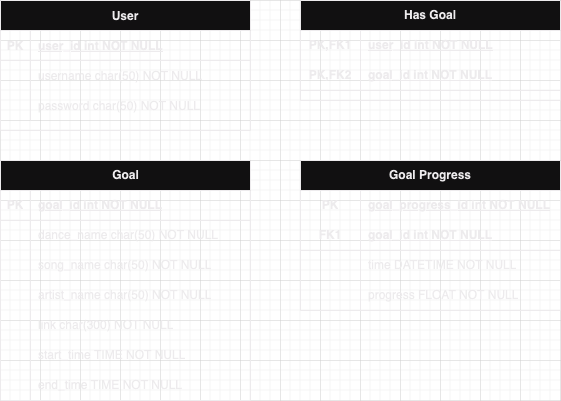

The diagram above was exported from draw.io. Its source (the exported page's mxGraphModel, read from the mxfile embedded in the PNG):
<mxGraphModel dx="636" dy="542" grid="1" gridSize="10" guides="1" tooltips="1" connect="1" arrows="1" fold="1" page="1" pageScale="1" pageWidth="850" pageHeight="1100" math="0" shadow="0" extFonts="Permanent Marker^https://fonts.googleapis.com/css?family=Permanent+Marker">
  <root>
    <mxCell id="0" />
    <mxCell id="1" parent="0" />
    <mxCell id="C-vyLk0tnHw3VtMMgP7b-23" value="User" style="shape=table;startSize=30;container=1;collapsible=1;childLayout=tableLayout;fixedRows=1;rowLines=0;fontStyle=1;align=center;resizeLast=1;" parent="1" vertex="1">
      <mxGeometry x="120" y="120" width="250" height="130" as="geometry">
        <mxRectangle x="120" y="120" width="70" height="30" as="alternateBounds" />
      </mxGeometry>
    </mxCell>
    <mxCell id="C-vyLk0tnHw3VtMMgP7b-24" value="" style="shape=partialRectangle;collapsible=0;dropTarget=0;pointerEvents=0;fillColor=none;points=[[0,0.5],[1,0.5]];portConstraint=eastwest;top=0;left=0;right=0;bottom=1;" parent="C-vyLk0tnHw3VtMMgP7b-23" vertex="1">
      <mxGeometry y="30" width="250" height="30" as="geometry" />
    </mxCell>
    <mxCell id="C-vyLk0tnHw3VtMMgP7b-25" value="PK" style="shape=partialRectangle;overflow=hidden;connectable=0;fillColor=none;top=0;left=0;bottom=0;right=0;fontStyle=1;" parent="C-vyLk0tnHw3VtMMgP7b-24" vertex="1">
      <mxGeometry width="30" height="30" as="geometry">
        <mxRectangle width="30" height="30" as="alternateBounds" />
      </mxGeometry>
    </mxCell>
    <mxCell id="C-vyLk0tnHw3VtMMgP7b-26" value="user_id int NOT NULL " style="shape=partialRectangle;overflow=hidden;connectable=0;fillColor=none;top=0;left=0;bottom=0;right=0;align=left;spacingLeft=6;fontStyle=5;" parent="C-vyLk0tnHw3VtMMgP7b-24" vertex="1">
      <mxGeometry x="30" width="220" height="30" as="geometry">
        <mxRectangle width="220" height="30" as="alternateBounds" />
      </mxGeometry>
    </mxCell>
    <mxCell id="C-vyLk0tnHw3VtMMgP7b-27" value="" style="shape=partialRectangle;collapsible=0;dropTarget=0;pointerEvents=0;fillColor=none;points=[[0,0.5],[1,0.5]];portConstraint=eastwest;top=0;left=0;right=0;bottom=0;" parent="C-vyLk0tnHw3VtMMgP7b-23" vertex="1">
      <mxGeometry y="60" width="250" height="30" as="geometry" />
    </mxCell>
    <mxCell id="C-vyLk0tnHw3VtMMgP7b-28" value="" style="shape=partialRectangle;overflow=hidden;connectable=0;fillColor=none;top=0;left=0;bottom=0;right=0;" parent="C-vyLk0tnHw3VtMMgP7b-27" vertex="1">
      <mxGeometry width="30" height="30" as="geometry">
        <mxRectangle width="30" height="30" as="alternateBounds" />
      </mxGeometry>
    </mxCell>
    <mxCell id="C-vyLk0tnHw3VtMMgP7b-29" value="username char(50) NOT NULL" style="shape=partialRectangle;overflow=hidden;connectable=0;fillColor=none;top=0;left=0;bottom=0;right=0;align=left;spacingLeft=6;" parent="C-vyLk0tnHw3VtMMgP7b-27" vertex="1">
      <mxGeometry x="30" width="220" height="30" as="geometry">
        <mxRectangle width="220" height="30" as="alternateBounds" />
      </mxGeometry>
    </mxCell>
    <mxCell id="BayVx13MJXuBR1hnQ-zV-17" style="shape=partialRectangle;collapsible=0;dropTarget=0;pointerEvents=0;fillColor=none;points=[[0,0.5],[1,0.5]];portConstraint=eastwest;top=0;left=0;right=0;bottom=0;" vertex="1" parent="C-vyLk0tnHw3VtMMgP7b-23">
      <mxGeometry y="90" width="250" height="30" as="geometry" />
    </mxCell>
    <mxCell id="BayVx13MJXuBR1hnQ-zV-18" style="shape=partialRectangle;overflow=hidden;connectable=0;fillColor=none;top=0;left=0;bottom=0;right=0;" vertex="1" parent="BayVx13MJXuBR1hnQ-zV-17">
      <mxGeometry width="30" height="30" as="geometry">
        <mxRectangle width="30" height="30" as="alternateBounds" />
      </mxGeometry>
    </mxCell>
    <mxCell id="BayVx13MJXuBR1hnQ-zV-19" value="password char(50) NOT NULL" style="shape=partialRectangle;overflow=hidden;connectable=0;fillColor=none;top=0;left=0;bottom=0;right=0;align=left;spacingLeft=6;" vertex="1" parent="BayVx13MJXuBR1hnQ-zV-17">
      <mxGeometry x="30" width="220" height="30" as="geometry">
        <mxRectangle width="220" height="30" as="alternateBounds" />
      </mxGeometry>
    </mxCell>
    <mxCell id="BayVx13MJXuBR1hnQ-zV-20" value="Goal" style="shape=table;startSize=30;container=1;collapsible=1;childLayout=tableLayout;fixedRows=1;rowLines=0;fontStyle=1;align=center;resizeLast=1;html=1;" vertex="1" parent="1">
      <mxGeometry x="120" y="280" width="250" height="240" as="geometry" />
    </mxCell>
    <mxCell id="BayVx13MJXuBR1hnQ-zV-21" value="" style="shape=tableRow;horizontal=0;startSize=0;swimlaneHead=0;swimlaneBody=0;fillColor=none;collapsible=0;dropTarget=0;points=[[0,0.5],[1,0.5]];portConstraint=eastwest;top=0;left=0;right=0;bottom=1;" vertex="1" parent="BayVx13MJXuBR1hnQ-zV-20">
      <mxGeometry y="30" width="250" height="30" as="geometry" />
    </mxCell>
    <mxCell id="BayVx13MJXuBR1hnQ-zV-22" value="PK" style="shape=partialRectangle;connectable=0;fillColor=none;top=0;left=0;bottom=0;right=0;fontStyle=1;overflow=hidden;whiteSpace=wrap;html=1;" vertex="1" parent="BayVx13MJXuBR1hnQ-zV-21">
      <mxGeometry width="30" height="30" as="geometry">
        <mxRectangle width="30" height="30" as="alternateBounds" />
      </mxGeometry>
    </mxCell>
    <mxCell id="BayVx13MJXuBR1hnQ-zV-23" value="goal_id int NOT NULL" style="shape=partialRectangle;connectable=0;fillColor=none;top=0;left=0;bottom=0;right=0;align=left;spacingLeft=6;fontStyle=5;overflow=hidden;whiteSpace=wrap;html=1;" vertex="1" parent="BayVx13MJXuBR1hnQ-zV-21">
      <mxGeometry x="30" width="220" height="30" as="geometry">
        <mxRectangle width="220" height="30" as="alternateBounds" />
      </mxGeometry>
    </mxCell>
    <mxCell id="BayVx13MJXuBR1hnQ-zV-24" value="" style="shape=tableRow;horizontal=0;startSize=0;swimlaneHead=0;swimlaneBody=0;fillColor=none;collapsible=0;dropTarget=0;points=[[0,0.5],[1,0.5]];portConstraint=eastwest;top=0;left=0;right=0;bottom=0;" vertex="1" parent="BayVx13MJXuBR1hnQ-zV-20">
      <mxGeometry y="60" width="250" height="30" as="geometry" />
    </mxCell>
    <mxCell id="BayVx13MJXuBR1hnQ-zV-25" value="" style="shape=partialRectangle;connectable=0;fillColor=none;top=0;left=0;bottom=0;right=0;editable=1;overflow=hidden;whiteSpace=wrap;html=1;" vertex="1" parent="BayVx13MJXuBR1hnQ-zV-24">
      <mxGeometry width="30" height="30" as="geometry">
        <mxRectangle width="30" height="30" as="alternateBounds" />
      </mxGeometry>
    </mxCell>
    <mxCell id="BayVx13MJXuBR1hnQ-zV-26" value="dance_name char(50) NOT NULL" style="shape=partialRectangle;connectable=0;fillColor=none;top=0;left=0;bottom=0;right=0;align=left;spacingLeft=6;overflow=hidden;whiteSpace=wrap;html=1;" vertex="1" parent="BayVx13MJXuBR1hnQ-zV-24">
      <mxGeometry x="30" width="220" height="30" as="geometry">
        <mxRectangle width="220" height="30" as="alternateBounds" />
      </mxGeometry>
    </mxCell>
    <mxCell id="BayVx13MJXuBR1hnQ-zV-27" value="" style="shape=tableRow;horizontal=0;startSize=0;swimlaneHead=0;swimlaneBody=0;fillColor=none;collapsible=0;dropTarget=0;points=[[0,0.5],[1,0.5]];portConstraint=eastwest;top=0;left=0;right=0;bottom=0;" vertex="1" parent="BayVx13MJXuBR1hnQ-zV-20">
      <mxGeometry y="90" width="250" height="30" as="geometry" />
    </mxCell>
    <mxCell id="BayVx13MJXuBR1hnQ-zV-28" value="" style="shape=partialRectangle;connectable=0;fillColor=none;top=0;left=0;bottom=0;right=0;editable=1;overflow=hidden;whiteSpace=wrap;html=1;" vertex="1" parent="BayVx13MJXuBR1hnQ-zV-27">
      <mxGeometry width="30" height="30" as="geometry">
        <mxRectangle width="30" height="30" as="alternateBounds" />
      </mxGeometry>
    </mxCell>
    <mxCell id="BayVx13MJXuBR1hnQ-zV-29" value="song_name char(50) NOT NULL" style="shape=partialRectangle;connectable=0;fillColor=none;top=0;left=0;bottom=0;right=0;align=left;spacingLeft=6;overflow=hidden;whiteSpace=wrap;html=1;" vertex="1" parent="BayVx13MJXuBR1hnQ-zV-27">
      <mxGeometry x="30" width="220" height="30" as="geometry">
        <mxRectangle width="220" height="30" as="alternateBounds" />
      </mxGeometry>
    </mxCell>
    <mxCell id="BayVx13MJXuBR1hnQ-zV-30" value="" style="shape=tableRow;horizontal=0;startSize=0;swimlaneHead=0;swimlaneBody=0;fillColor=none;collapsible=0;dropTarget=0;points=[[0,0.5],[1,0.5]];portConstraint=eastwest;top=0;left=0;right=0;bottom=0;" vertex="1" parent="BayVx13MJXuBR1hnQ-zV-20">
      <mxGeometry y="120" width="250" height="30" as="geometry" />
    </mxCell>
    <mxCell id="BayVx13MJXuBR1hnQ-zV-31" value="" style="shape=partialRectangle;connectable=0;fillColor=none;top=0;left=0;bottom=0;right=0;editable=1;overflow=hidden;whiteSpace=wrap;html=1;" vertex="1" parent="BayVx13MJXuBR1hnQ-zV-30">
      <mxGeometry width="30" height="30" as="geometry">
        <mxRectangle width="30" height="30" as="alternateBounds" />
      </mxGeometry>
    </mxCell>
    <mxCell id="BayVx13MJXuBR1hnQ-zV-32" value="artist_name char(50) NOT NULL" style="shape=partialRectangle;connectable=0;fillColor=none;top=0;left=0;bottom=0;right=0;align=left;spacingLeft=6;overflow=hidden;whiteSpace=wrap;html=1;" vertex="1" parent="BayVx13MJXuBR1hnQ-zV-30">
      <mxGeometry x="30" width="220" height="30" as="geometry">
        <mxRectangle width="220" height="30" as="alternateBounds" />
      </mxGeometry>
    </mxCell>
    <mxCell id="BayVx13MJXuBR1hnQ-zV-33" style="shape=tableRow;horizontal=0;startSize=0;swimlaneHead=0;swimlaneBody=0;fillColor=none;collapsible=0;dropTarget=0;points=[[0,0.5],[1,0.5]];portConstraint=eastwest;top=0;left=0;right=0;bottom=0;" vertex="1" parent="BayVx13MJXuBR1hnQ-zV-20">
      <mxGeometry y="150" width="250" height="30" as="geometry" />
    </mxCell>
    <mxCell id="BayVx13MJXuBR1hnQ-zV-34" style="shape=partialRectangle;connectable=0;fillColor=none;top=0;left=0;bottom=0;right=0;editable=1;overflow=hidden;whiteSpace=wrap;html=1;" vertex="1" parent="BayVx13MJXuBR1hnQ-zV-33">
      <mxGeometry width="30" height="30" as="geometry">
        <mxRectangle width="30" height="30" as="alternateBounds" />
      </mxGeometry>
    </mxCell>
    <mxCell id="BayVx13MJXuBR1hnQ-zV-35" value="link char(300) NOT NULL" style="shape=partialRectangle;connectable=0;fillColor=none;top=0;left=0;bottom=0;right=0;align=left;spacingLeft=6;overflow=hidden;whiteSpace=wrap;html=1;" vertex="1" parent="BayVx13MJXuBR1hnQ-zV-33">
      <mxGeometry x="30" width="220" height="30" as="geometry">
        <mxRectangle width="220" height="30" as="alternateBounds" />
      </mxGeometry>
    </mxCell>
    <mxCell id="BayVx13MJXuBR1hnQ-zV-36" style="shape=tableRow;horizontal=0;startSize=0;swimlaneHead=0;swimlaneBody=0;fillColor=none;collapsible=0;dropTarget=0;points=[[0,0.5],[1,0.5]];portConstraint=eastwest;top=0;left=0;right=0;bottom=0;" vertex="1" parent="BayVx13MJXuBR1hnQ-zV-20">
      <mxGeometry y="180" width="250" height="30" as="geometry" />
    </mxCell>
    <mxCell id="BayVx13MJXuBR1hnQ-zV-37" style="shape=partialRectangle;connectable=0;fillColor=none;top=0;left=0;bottom=0;right=0;editable=1;overflow=hidden;whiteSpace=wrap;html=1;" vertex="1" parent="BayVx13MJXuBR1hnQ-zV-36">
      <mxGeometry width="30" height="30" as="geometry">
        <mxRectangle width="30" height="30" as="alternateBounds" />
      </mxGeometry>
    </mxCell>
    <mxCell id="BayVx13MJXuBR1hnQ-zV-38" value="start_time TIME NOT NULL" style="shape=partialRectangle;connectable=0;fillColor=none;top=0;left=0;bottom=0;right=0;align=left;spacingLeft=6;overflow=hidden;whiteSpace=wrap;html=1;" vertex="1" parent="BayVx13MJXuBR1hnQ-zV-36">
      <mxGeometry x="30" width="220" height="30" as="geometry">
        <mxRectangle width="220" height="30" as="alternateBounds" />
      </mxGeometry>
    </mxCell>
    <mxCell id="BayVx13MJXuBR1hnQ-zV-39" style="shape=tableRow;horizontal=0;startSize=0;swimlaneHead=0;swimlaneBody=0;fillColor=none;collapsible=0;dropTarget=0;points=[[0,0.5],[1,0.5]];portConstraint=eastwest;top=0;left=0;right=0;bottom=0;" vertex="1" parent="BayVx13MJXuBR1hnQ-zV-20">
      <mxGeometry y="210" width="250" height="30" as="geometry" />
    </mxCell>
    <mxCell id="BayVx13MJXuBR1hnQ-zV-40" style="shape=partialRectangle;connectable=0;fillColor=none;top=0;left=0;bottom=0;right=0;editable=1;overflow=hidden;whiteSpace=wrap;html=1;" vertex="1" parent="BayVx13MJXuBR1hnQ-zV-39">
      <mxGeometry width="30" height="30" as="geometry">
        <mxRectangle width="30" height="30" as="alternateBounds" />
      </mxGeometry>
    </mxCell>
    <mxCell id="BayVx13MJXuBR1hnQ-zV-41" value="end_time TIME NOT NULL" style="shape=partialRectangle;connectable=0;fillColor=none;top=0;left=0;bottom=0;right=0;align=left;spacingLeft=6;overflow=hidden;whiteSpace=wrap;html=1;" vertex="1" parent="BayVx13MJXuBR1hnQ-zV-39">
      <mxGeometry x="30" width="220" height="30" as="geometry">
        <mxRectangle width="220" height="30" as="alternateBounds" />
      </mxGeometry>
    </mxCell>
    <mxCell id="BayVx13MJXuBR1hnQ-zV-42" value="Has Goal" style="shape=table;startSize=30;container=1;collapsible=1;childLayout=tableLayout;fixedRows=1;rowLines=0;fontStyle=1;align=center;resizeLast=1;html=1;whiteSpace=wrap;" vertex="1" parent="1">
      <mxGeometry x="420" y="120" width="260" height="100" as="geometry" />
    </mxCell>
    <mxCell id="BayVx13MJXuBR1hnQ-zV-43" value="" style="shape=tableRow;horizontal=0;startSize=0;swimlaneHead=0;swimlaneBody=0;fillColor=none;collapsible=0;dropTarget=0;points=[[0,0.5],[1,0.5]];portConstraint=eastwest;top=0;left=0;right=0;bottom=0;html=1;" vertex="1" parent="BayVx13MJXuBR1hnQ-zV-42">
      <mxGeometry y="30" width="260" height="30" as="geometry" />
    </mxCell>
    <mxCell id="BayVx13MJXuBR1hnQ-zV-44" value="PK,FK1" style="shape=partialRectangle;connectable=0;fillColor=none;top=0;left=0;bottom=0;right=0;fontStyle=1;overflow=hidden;html=1;whiteSpace=wrap;" vertex="1" parent="BayVx13MJXuBR1hnQ-zV-43">
      <mxGeometry width="60" height="30" as="geometry">
        <mxRectangle width="60" height="30" as="alternateBounds" />
      </mxGeometry>
    </mxCell>
    <mxCell id="BayVx13MJXuBR1hnQ-zV-45" value="user_id int NOT NULL" style="shape=partialRectangle;connectable=0;fillColor=none;top=0;left=0;bottom=0;right=0;align=left;spacingLeft=6;fontStyle=5;overflow=hidden;html=1;whiteSpace=wrap;" vertex="1" parent="BayVx13MJXuBR1hnQ-zV-43">
      <mxGeometry x="60" width="200" height="30" as="geometry">
        <mxRectangle width="200" height="30" as="alternateBounds" />
      </mxGeometry>
    </mxCell>
    <mxCell id="BayVx13MJXuBR1hnQ-zV-46" value="" style="shape=tableRow;horizontal=0;startSize=0;swimlaneHead=0;swimlaneBody=0;fillColor=none;collapsible=0;dropTarget=0;points=[[0,0.5],[1,0.5]];portConstraint=eastwest;top=0;left=0;right=0;bottom=1;html=1;" vertex="1" parent="BayVx13MJXuBR1hnQ-zV-42">
      <mxGeometry y="60" width="260" height="30" as="geometry" />
    </mxCell>
    <mxCell id="BayVx13MJXuBR1hnQ-zV-47" value="PK,FK2" style="shape=partialRectangle;connectable=0;fillColor=none;top=0;left=0;bottom=0;right=0;fontStyle=1;overflow=hidden;html=1;whiteSpace=wrap;" vertex="1" parent="BayVx13MJXuBR1hnQ-zV-46">
      <mxGeometry width="60" height="30" as="geometry">
        <mxRectangle width="60" height="30" as="alternateBounds" />
      </mxGeometry>
    </mxCell>
    <mxCell id="BayVx13MJXuBR1hnQ-zV-48" value="goal_id int NOT NULL" style="shape=partialRectangle;connectable=0;fillColor=none;top=0;left=0;bottom=0;right=0;align=left;spacingLeft=6;fontStyle=5;overflow=hidden;html=1;whiteSpace=wrap;" vertex="1" parent="BayVx13MJXuBR1hnQ-zV-46">
      <mxGeometry x="60" width="200" height="30" as="geometry">
        <mxRectangle width="200" height="30" as="alternateBounds" />
      </mxGeometry>
    </mxCell>
    <mxCell id="BayVx13MJXuBR1hnQ-zV-55" value="Goal Progress" style="shape=table;startSize=30;container=1;collapsible=1;childLayout=tableLayout;fixedRows=1;rowLines=0;fontStyle=1;align=center;resizeLast=1;html=1;whiteSpace=wrap;" vertex="1" parent="1">
      <mxGeometry x="420" y="280" width="260" height="150" as="geometry" />
    </mxCell>
    <mxCell id="BayVx13MJXuBR1hnQ-zV-56" value="" style="shape=tableRow;horizontal=0;startSize=0;swimlaneHead=0;swimlaneBody=0;fillColor=none;collapsible=0;dropTarget=0;points=[[0,0.5],[1,0.5]];portConstraint=eastwest;top=0;left=0;right=0;bottom=0;html=1;" vertex="1" parent="BayVx13MJXuBR1hnQ-zV-55">
      <mxGeometry y="30" width="260" height="30" as="geometry" />
    </mxCell>
    <mxCell id="BayVx13MJXuBR1hnQ-zV-57" value="PK" style="shape=partialRectangle;connectable=0;fillColor=none;top=0;left=0;bottom=0;right=0;fontStyle=1;overflow=hidden;html=1;whiteSpace=wrap;" vertex="1" parent="BayVx13MJXuBR1hnQ-zV-56">
      <mxGeometry width="60" height="30" as="geometry">
        <mxRectangle width="60" height="30" as="alternateBounds" />
      </mxGeometry>
    </mxCell>
    <mxCell id="BayVx13MJXuBR1hnQ-zV-58" value="goal_progress_id int NOT NULL" style="shape=partialRectangle;connectable=0;fillColor=none;top=0;left=0;bottom=0;right=0;align=left;spacingLeft=6;fontStyle=5;overflow=hidden;html=1;whiteSpace=wrap;" vertex="1" parent="BayVx13MJXuBR1hnQ-zV-56">
      <mxGeometry x="60" width="200" height="30" as="geometry">
        <mxRectangle width="200" height="30" as="alternateBounds" />
      </mxGeometry>
    </mxCell>
    <mxCell id="BayVx13MJXuBR1hnQ-zV-59" value="" style="shape=tableRow;horizontal=0;startSize=0;swimlaneHead=0;swimlaneBody=0;fillColor=none;collapsible=0;dropTarget=0;points=[[0,0.5],[1,0.5]];portConstraint=eastwest;top=0;left=0;right=0;bottom=1;html=1;" vertex="1" parent="BayVx13MJXuBR1hnQ-zV-55">
      <mxGeometry y="60" width="260" height="30" as="geometry" />
    </mxCell>
    <mxCell id="BayVx13MJXuBR1hnQ-zV-60" value="FK1" style="shape=partialRectangle;connectable=0;fillColor=none;top=0;left=0;bottom=0;right=0;fontStyle=1;overflow=hidden;html=1;whiteSpace=wrap;" vertex="1" parent="BayVx13MJXuBR1hnQ-zV-59">
      <mxGeometry width="60" height="30" as="geometry">
        <mxRectangle width="60" height="30" as="alternateBounds" />
      </mxGeometry>
    </mxCell>
    <mxCell id="BayVx13MJXuBR1hnQ-zV-61" value="goal_id int NOT NULL" style="shape=partialRectangle;connectable=0;fillColor=none;top=0;left=0;bottom=0;right=0;align=left;spacingLeft=6;fontStyle=5;overflow=hidden;html=1;whiteSpace=wrap;" vertex="1" parent="BayVx13MJXuBR1hnQ-zV-59">
      <mxGeometry x="60" width="200" height="30" as="geometry">
        <mxRectangle width="200" height="30" as="alternateBounds" />
      </mxGeometry>
    </mxCell>
    <mxCell id="BayVx13MJXuBR1hnQ-zV-62" value="" style="shape=tableRow;horizontal=0;startSize=0;swimlaneHead=0;swimlaneBody=0;fillColor=none;collapsible=0;dropTarget=0;points=[[0,0.5],[1,0.5]];portConstraint=eastwest;top=0;left=0;right=0;bottom=0;html=1;" vertex="1" parent="BayVx13MJXuBR1hnQ-zV-55">
      <mxGeometry y="90" width="260" height="30" as="geometry" />
    </mxCell>
    <mxCell id="BayVx13MJXuBR1hnQ-zV-63" value="" style="shape=partialRectangle;connectable=0;fillColor=none;top=0;left=0;bottom=0;right=0;editable=1;overflow=hidden;html=1;whiteSpace=wrap;" vertex="1" parent="BayVx13MJXuBR1hnQ-zV-62">
      <mxGeometry width="60" height="30" as="geometry">
        <mxRectangle width="60" height="30" as="alternateBounds" />
      </mxGeometry>
    </mxCell>
    <mxCell id="BayVx13MJXuBR1hnQ-zV-64" value="time DATETIME NOT NULL" style="shape=partialRectangle;connectable=0;fillColor=none;top=0;left=0;bottom=0;right=0;align=left;spacingLeft=6;overflow=hidden;html=1;whiteSpace=wrap;" vertex="1" parent="BayVx13MJXuBR1hnQ-zV-62">
      <mxGeometry x="60" width="200" height="30" as="geometry">
        <mxRectangle width="200" height="30" as="alternateBounds" />
      </mxGeometry>
    </mxCell>
    <mxCell id="BayVx13MJXuBR1hnQ-zV-65" value="" style="shape=tableRow;horizontal=0;startSize=0;swimlaneHead=0;swimlaneBody=0;fillColor=none;collapsible=0;dropTarget=0;points=[[0,0.5],[1,0.5]];portConstraint=eastwest;top=0;left=0;right=0;bottom=0;html=1;" vertex="1" parent="BayVx13MJXuBR1hnQ-zV-55">
      <mxGeometry y="120" width="260" height="30" as="geometry" />
    </mxCell>
    <mxCell id="BayVx13MJXuBR1hnQ-zV-66" value="" style="shape=partialRectangle;connectable=0;fillColor=none;top=0;left=0;bottom=0;right=0;editable=1;overflow=hidden;html=1;whiteSpace=wrap;" vertex="1" parent="BayVx13MJXuBR1hnQ-zV-65">
      <mxGeometry width="60" height="30" as="geometry">
        <mxRectangle width="60" height="30" as="alternateBounds" />
      </mxGeometry>
    </mxCell>
    <mxCell id="BayVx13MJXuBR1hnQ-zV-67" value="progress FLOAT NOT NULL" style="shape=partialRectangle;connectable=0;fillColor=none;top=0;left=0;bottom=0;right=0;align=left;spacingLeft=6;overflow=hidden;html=1;whiteSpace=wrap;" vertex="1" parent="BayVx13MJXuBR1hnQ-zV-65">
      <mxGeometry x="60" width="200" height="30" as="geometry">
        <mxRectangle width="200" height="30" as="alternateBounds" />
      </mxGeometry>
    </mxCell>
  </root>
</mxGraphModel>